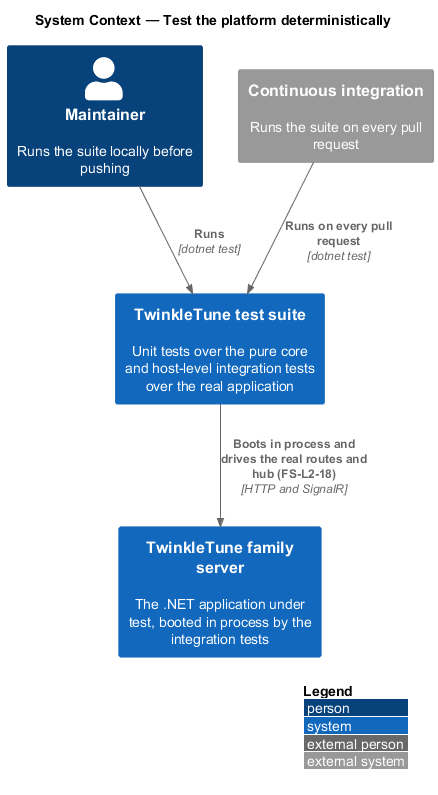

The diagram above was rendered by PlantUML. Its source (embedded in the PNG):
@startuml
!include <C4/C4_Context>
LAYOUT_WITH_LEGEND()
title System Context — Test the platform deterministically

Person(maintainer, "Maintainer", "Runs the suite locally before pushing")
System_Ext(ci, "Continuous integration", "Runs the suite on every pull request")
System(suite, "TwinkleTune test suite", "Unit tests over the pure core and host-level integration tests over the real application")
System(server, "TwinkleTune family server", "The .NET application under test, booted in process by the integration tests")

Rel(maintainer, suite, "Runs", "dotnet test")
Rel(ci, suite, "Runs on every pull request", "dotnet test")
Rel(suite, server, "Boots in process and drives the real routes and hub (FS-L2-18)", "HTTP and SignalR")
@enduml